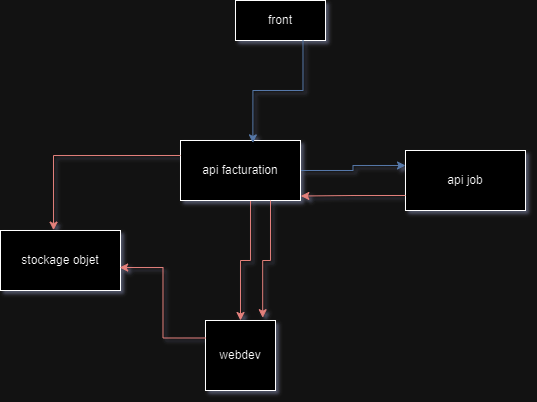

The diagram above was exported from draw.io. Its source (the exported page's mxGraphModel, read from the mxfile embedded in the PNG):
<mxGraphModel dx="819" dy="422" grid="1" gridSize="10" guides="1" tooltips="1" connect="1" arrows="1" fold="1" page="1" pageScale="1" pageWidth="827" pageHeight="1169" math="0" shadow="0">
  <root>
    <mxCell id="0" />
    <mxCell id="1" parent="0" />
    <mxCell id="EoHptygfzoIYQXjg03VZ-1" value="front" style="rounded=0;whiteSpace=wrap;html=1;" vertex="1" parent="1">
      <mxGeometry x="315" y="50" width="90" height="40" as="geometry" />
    </mxCell>
    <mxCell id="EoHptygfzoIYQXjg03VZ-5" style="edgeStyle=orthogonalEdgeStyle;rounded=0;orthogonalLoop=1;jettySize=auto;html=1;exitX=1;exitY=0.5;exitDx=0;exitDy=0;entryX=0;entryY=0.25;entryDx=0;entryDy=0;fillColor=#dae8fc;strokeColor=#6c8ebf;" edge="1" parent="1" source="EoHptygfzoIYQXjg03VZ-2" target="EoHptygfzoIYQXjg03VZ-3">
      <mxGeometry relative="1" as="geometry" />
    </mxCell>
    <mxCell id="EoHptygfzoIYQXjg03VZ-13" style="edgeStyle=orthogonalEdgeStyle;rounded=0;orthogonalLoop=1;jettySize=auto;html=1;exitX=0.25;exitY=1;exitDx=0;exitDy=0;entryX=0.5;entryY=0;entryDx=0;entryDy=0;fillColor=#f8cecc;strokeColor=#b85450;" edge="1" parent="1" source="EoHptygfzoIYQXjg03VZ-2" target="EoHptygfzoIYQXjg03VZ-7">
      <mxGeometry relative="1" as="geometry">
        <Array as="points">
          <mxPoint x="330" y="250" />
          <mxPoint x="330" y="310" />
          <mxPoint x="320" y="310" />
        </Array>
      </mxGeometry>
    </mxCell>
    <mxCell id="EoHptygfzoIYQXjg03VZ-2" value="api facturation" style="rounded=0;whiteSpace=wrap;html=1;" vertex="1" parent="1">
      <mxGeometry x="260" y="190" width="120" height="60" as="geometry" />
    </mxCell>
    <mxCell id="EoHptygfzoIYQXjg03VZ-3" value="api job" style="rounded=0;whiteSpace=wrap;html=1;" vertex="1" parent="1">
      <mxGeometry x="485" y="200" width="120" height="60" as="geometry" />
    </mxCell>
    <mxCell id="EoHptygfzoIYQXjg03VZ-4" style="edgeStyle=orthogonalEdgeStyle;rounded=0;orthogonalLoop=1;jettySize=auto;html=1;exitX=0.75;exitY=1;exitDx=0;exitDy=0;entryX=0.603;entryY=0.04;entryDx=0;entryDy=0;entryPerimeter=0;fillColor=#dae8fc;strokeColor=#6c8ebf;" edge="1" parent="1" source="EoHptygfzoIYQXjg03VZ-1" target="EoHptygfzoIYQXjg03VZ-2">
      <mxGeometry relative="1" as="geometry" />
    </mxCell>
    <mxCell id="EoHptygfzoIYQXjg03VZ-6" style="edgeStyle=orthogonalEdgeStyle;rounded=0;orthogonalLoop=1;jettySize=auto;html=1;exitX=0;exitY=0.75;exitDx=0;exitDy=0;entryX=1.003;entryY=0.925;entryDx=0;entryDy=0;entryPerimeter=0;fillColor=#f8cecc;strokeColor=#b85450;" edge="1" parent="1" source="EoHptygfzoIYQXjg03VZ-3" target="EoHptygfzoIYQXjg03VZ-2">
      <mxGeometry relative="1" as="geometry" />
    </mxCell>
    <mxCell id="EoHptygfzoIYQXjg03VZ-7" value="webdev" style="whiteSpace=wrap;html=1;aspect=fixed;" vertex="1" parent="1">
      <mxGeometry x="285" y="370" width="70" height="70" as="geometry" />
    </mxCell>
    <mxCell id="EoHptygfzoIYQXjg03VZ-10" value="stockage objet" style="whiteSpace=wrap;html=1;" vertex="1" parent="1">
      <mxGeometry x="80" y="280" width="120" height="60" as="geometry" />
    </mxCell>
    <mxCell id="EoHptygfzoIYQXjg03VZ-11" style="edgeStyle=orthogonalEdgeStyle;rounded=0;orthogonalLoop=1;jettySize=auto;html=1;exitX=0;exitY=0.25;exitDx=0;exitDy=0;entryX=0.442;entryY=-0.006;entryDx=0;entryDy=0;entryPerimeter=0;fillColor=#f8cecc;strokeColor=#b85450;" edge="1" parent="1" source="EoHptygfzoIYQXjg03VZ-2" target="EoHptygfzoIYQXjg03VZ-10">
      <mxGeometry relative="1" as="geometry" />
    </mxCell>
    <mxCell id="EoHptygfzoIYQXjg03VZ-12" style="edgeStyle=orthogonalEdgeStyle;rounded=0;orthogonalLoop=1;jettySize=auto;html=1;exitX=0;exitY=0.25;exitDx=0;exitDy=0;entryX=0.993;entryY=0.617;entryDx=0;entryDy=0;entryPerimeter=0;fillColor=#f8cecc;strokeColor=#b85450;" edge="1" parent="1" source="EoHptygfzoIYQXjg03VZ-7" target="EoHptygfzoIYQXjg03VZ-10">
      <mxGeometry relative="1" as="geometry" />
    </mxCell>
    <mxCell id="EoHptygfzoIYQXjg03VZ-14" style="edgeStyle=orthogonalEdgeStyle;rounded=0;orthogonalLoop=1;jettySize=auto;html=1;exitX=0.75;exitY=1;exitDx=0;exitDy=0;entryX=0.817;entryY=-0.04;entryDx=0;entryDy=0;entryPerimeter=0;fillColor=#f8cecc;strokeColor=#b85450;" edge="1" parent="1" source="EoHptygfzoIYQXjg03VZ-2" target="EoHptygfzoIYQXjg03VZ-7">
      <mxGeometry relative="1" as="geometry" />
    </mxCell>
  </root>
</mxGraphModel>